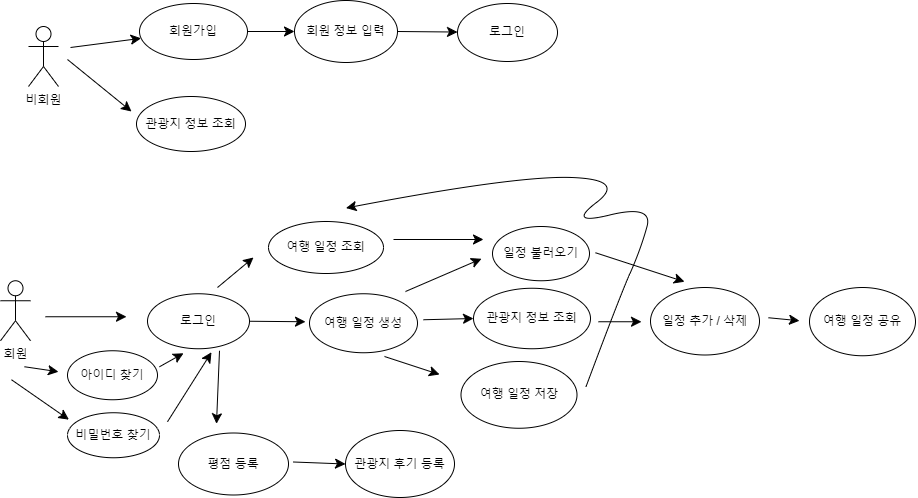

The diagram above was exported from draw.io. Its source (the exported page's mxGraphModel, read from the mxfile embedded in the PNG):
<mxGraphModel dx="1986" dy="1406" grid="0" gridSize="10" guides="1" tooltips="1" connect="1" arrows="1" fold="1" page="0" pageScale="1" pageWidth="827" pageHeight="1169" math="0" shadow="0">
  <root>
    <mxCell id="0" />
    <mxCell id="1" parent="0" />
    <mxCell id="f-JUbNFeMAwcwOkjUdZc-1" value="비회원" style="shape=umlActor;verticalLabelPosition=bottom;verticalAlign=top;html=1;outlineConnect=0;" parent="1" vertex="1">
      <mxGeometry x="-500" y="-391" width="30" height="60" as="geometry" />
    </mxCell>
    <mxCell id="f-JUbNFeMAwcwOkjUdZc-2" value="" style="endArrow=classic;html=1;rounded=0;fontSize=12;startSize=8;endSize=8;curved=1;" parent="1" target="f-JUbNFeMAwcwOkjUdZc-3" edge="1">
      <mxGeometry width="50" height="50" relative="1" as="geometry">
        <mxPoint x="-458" y="-370" as="sourcePoint" />
        <mxPoint x="-414" y="-385" as="targetPoint" />
      </mxGeometry>
    </mxCell>
    <mxCell id="f-JUbNFeMAwcwOkjUdZc-3" value="회원가입" style="ellipse;whiteSpace=wrap;html=1;" parent="1" vertex="1">
      <mxGeometry x="-389" y="-414" width="108" height="56" as="geometry" />
    </mxCell>
    <mxCell id="f-JUbNFeMAwcwOkjUdZc-4" value="" style="endArrow=classic;html=1;rounded=0;fontSize=12;startSize=8;endSize=8;curved=1;" parent="1" edge="1">
      <mxGeometry width="50" height="50" relative="1" as="geometry">
        <mxPoint x="-461" y="-358" as="sourcePoint" />
        <mxPoint x="-397" y="-306" as="targetPoint" />
      </mxGeometry>
    </mxCell>
    <mxCell id="f-JUbNFeMAwcwOkjUdZc-7" value="로그인" style="ellipse;whiteSpace=wrap;html=1;" parent="1" vertex="1">
      <mxGeometry x="-71" y="-414" width="100" height="58" as="geometry" />
    </mxCell>
    <mxCell id="f-JUbNFeMAwcwOkjUdZc-11" value="회원" style="shape=umlActor;verticalLabelPosition=bottom;verticalAlign=top;html=1;outlineConnect=0;" parent="1" vertex="1">
      <mxGeometry x="-528" y="-136.75" width="30" height="60" as="geometry" />
    </mxCell>
    <mxCell id="f-JUbNFeMAwcwOkjUdZc-13" value="관광지 정보 조회" style="ellipse;whiteSpace=wrap;html=1;" parent="1" vertex="1">
      <mxGeometry x="-392" y="-321" width="109" height="55" as="geometry" />
    </mxCell>
    <mxCell id="f-JUbNFeMAwcwOkjUdZc-26" value="로그인" style="ellipse;whiteSpace=wrap;html=1;" parent="1" vertex="1">
      <mxGeometry x="-381" y="-123.75" width="102" height="55" as="geometry" />
    </mxCell>
    <mxCell id="f-JUbNFeMAwcwOkjUdZc-29" value="아이디 찾기" style="ellipse;whiteSpace=wrap;html=1;" parent="1" vertex="1">
      <mxGeometry x="-461" y="-66.75" width="90" height="49" as="geometry" />
    </mxCell>
    <mxCell id="f-JUbNFeMAwcwOkjUdZc-30" value="" style="endArrow=classic;html=1;rounded=0;fontSize=12;startSize=8;endSize=8;curved=1;" parent="1" edge="1">
      <mxGeometry width="50" height="50" relative="1" as="geometry">
        <mxPoint x="-504" y="-50.75" as="sourcePoint" />
        <mxPoint x="-470" y="-45.75" as="targetPoint" />
      </mxGeometry>
    </mxCell>
    <mxCell id="f-JUbNFeMAwcwOkjUdZc-31" value="" style="endArrow=classic;html=1;rounded=0;fontSize=12;startSize=8;endSize=8;curved=1;" parent="1" edge="1">
      <mxGeometry width="50" height="50" relative="1" as="geometry">
        <mxPoint x="-517" y="-37.75" as="sourcePoint" />
        <mxPoint x="-459.59274476249425" y="2.150489304458006" as="targetPoint" />
      </mxGeometry>
    </mxCell>
    <mxCell id="f-JUbNFeMAwcwOkjUdZc-33" value="비밀번호 찾기" style="ellipse;whiteSpace=wrap;html=1;" parent="1" vertex="1">
      <mxGeometry x="-461" y="-4.75" width="92" height="45" as="geometry" />
    </mxCell>
    <mxCell id="f-JUbNFeMAwcwOkjUdZc-34" value="" style="endArrow=classic;html=1;rounded=0;fontSize=12;startSize=8;endSize=8;curved=1;exitX=1.022;exitY=0.327;exitDx=0;exitDy=0;exitPerimeter=0;entryX=0.353;entryY=1.082;entryDx=0;entryDy=0;entryPerimeter=0;" parent="1" source="f-JUbNFeMAwcwOkjUdZc-29" target="f-JUbNFeMAwcwOkjUdZc-26" edge="1">
      <mxGeometry width="50" height="50" relative="1" as="geometry">
        <mxPoint x="93" y="-34.75" as="sourcePoint" />
        <mxPoint x="143" y="-84.75" as="targetPoint" />
      </mxGeometry>
    </mxCell>
    <mxCell id="f-JUbNFeMAwcwOkjUdZc-35" value="" style="endArrow=classic;html=1;rounded=0;fontSize=12;startSize=8;endSize=8;curved=1;entryX=0.627;entryY=1.064;entryDx=0;entryDy=0;entryPerimeter=0;" parent="1" target="f-JUbNFeMAwcwOkjUdZc-26" edge="1">
      <mxGeometry width="50" height="50" relative="1" as="geometry">
        <mxPoint x="-361" y="4.25" as="sourcePoint" />
        <mxPoint x="143" y="-84.75" as="targetPoint" />
      </mxGeometry>
    </mxCell>
    <mxCell id="f-JUbNFeMAwcwOkjUdZc-39" value="" style="endArrow=classic;html=1;rounded=0;fontSize=12;startSize=8;endSize=8;curved=1;" parent="1" edge="1">
      <mxGeometry width="50" height="50" relative="1" as="geometry">
        <mxPoint x="-483" y="-100.75" as="sourcePoint" />
        <mxPoint x="-402" y="-100.75" as="targetPoint" />
      </mxGeometry>
    </mxCell>
    <mxCell id="f-JUbNFeMAwcwOkjUdZc-40" value="" style="endArrow=classic;html=1;rounded=0;fontSize=12;startSize=8;endSize=8;curved=1;exitX=1;exitY=0.5;exitDx=0;exitDy=0;" parent="1" source="f-JUbNFeMAwcwOkjUdZc-26" edge="1">
      <mxGeometry width="50" height="50" relative="1" as="geometry">
        <mxPoint x="93" y="-134.75" as="sourcePoint" />
        <mxPoint x="-223" y="-95.75" as="targetPoint" />
      </mxGeometry>
    </mxCell>
    <mxCell id="f-JUbNFeMAwcwOkjUdZc-41" value="여행 일정 생성" style="ellipse;whiteSpace=wrap;html=1;" parent="1" vertex="1">
      <mxGeometry x="-219" y="-123.75" width="108" height="59" as="geometry" />
    </mxCell>
    <mxCell id="f-JUbNFeMAwcwOkjUdZc-42" value="관광지 정보 조회" style="ellipse;whiteSpace=wrap;html=1;" parent="1" vertex="1">
      <mxGeometry x="-55" y="-129.25" width="117" height="60.5" as="geometry" />
    </mxCell>
    <mxCell id="f-JUbNFeMAwcwOkjUdZc-44" value="" style="endArrow=classic;html=1;rounded=0;fontSize=12;startSize=8;endSize=8;curved=1;exitX=1;exitY=0.5;exitDx=0;exitDy=0;" parent="1" source="f-JUbNFeMAwcwOkjUdZc-3" target="f-JUbNFeMAwcwOkjUdZc-45" edge="1">
      <mxGeometry width="50" height="50" relative="1" as="geometry">
        <mxPoint x="53" y="-137" as="sourcePoint" />
        <mxPoint x="-232" y="-386" as="targetPoint" />
      </mxGeometry>
    </mxCell>
    <mxCell id="f-JUbNFeMAwcwOkjUdZc-45" value="회원 정보 입력" style="ellipse;whiteSpace=wrap;html=1;" parent="1" vertex="1">
      <mxGeometry x="-234" y="-417" width="103" height="62" as="geometry" />
    </mxCell>
    <mxCell id="f-JUbNFeMAwcwOkjUdZc-46" value="" style="endArrow=classic;html=1;rounded=0;fontSize=12;startSize=8;endSize=8;curved=1;exitX=1;exitY=0.5;exitDx=0;exitDy=0;" parent="1" source="f-JUbNFeMAwcwOkjUdZc-45" target="f-JUbNFeMAwcwOkjUdZc-7" edge="1">
      <mxGeometry width="50" height="50" relative="1" as="geometry">
        <mxPoint x="53" y="-137" as="sourcePoint" />
        <mxPoint x="103" y="-187" as="targetPoint" />
      </mxGeometry>
    </mxCell>
    <mxCell id="f-JUbNFeMAwcwOkjUdZc-47" value="" style="endArrow=classic;html=1;rounded=0;fontSize=12;startSize=8;endSize=8;curved=1;entryX=0;entryY=0.5;entryDx=0;entryDy=0;" parent="1" target="f-JUbNFeMAwcwOkjUdZc-42" edge="1">
      <mxGeometry width="50" height="50" relative="1" as="geometry">
        <mxPoint x="-105" y="-97.75" as="sourcePoint" />
        <mxPoint x="75" y="-153.75" as="targetPoint" />
      </mxGeometry>
    </mxCell>
    <mxCell id="f-JUbNFeMAwcwOkjUdZc-48" value="일정 추가 / 삭제" style="ellipse;whiteSpace=wrap;html=1;" parent="1" vertex="1">
      <mxGeometry x="122" y="-130" width="109" height="67.5" as="geometry" />
    </mxCell>
    <mxCell id="f-JUbNFeMAwcwOkjUdZc-49" value="" style="endArrow=classic;html=1;rounded=0;fontSize=12;startSize=8;endSize=8;curved=1;" parent="1" edge="1">
      <mxGeometry width="50" height="50" relative="1" as="geometry">
        <mxPoint x="70" y="-95.75" as="sourcePoint" />
        <mxPoint x="113" y="-95.75" as="targetPoint" />
      </mxGeometry>
    </mxCell>
    <mxCell id="f-JUbNFeMAwcwOkjUdZc-51" value="여행 일정 공유" style="ellipse;whiteSpace=wrap;html=1;" parent="1" vertex="1">
      <mxGeometry x="281" y="-130" width="106" height="68.25" as="geometry" />
    </mxCell>
    <mxCell id="f-JUbNFeMAwcwOkjUdZc-52" value="" style="endArrow=classic;html=1;rounded=0;fontSize=12;startSize=8;endSize=8;curved=1;" parent="1" edge="1">
      <mxGeometry width="50" height="50" relative="1" as="geometry">
        <mxPoint x="240" y="-99.75" as="sourcePoint" />
        <mxPoint x="271" y="-96.75" as="targetPoint" />
      </mxGeometry>
    </mxCell>
    <mxCell id="f-JUbNFeMAwcwOkjUdZc-54" value="평점 등록" style="ellipse;whiteSpace=wrap;html=1;" parent="1" vertex="1">
      <mxGeometry x="-350" y="15.5" width="110" height="62" as="geometry" />
    </mxCell>
    <mxCell id="f-JUbNFeMAwcwOkjUdZc-55" value="" style="endArrow=classic;html=1;rounded=0;fontSize=12;startSize=8;endSize=8;curved=1;" parent="1" edge="1">
      <mxGeometry width="50" height="50" relative="1" as="geometry">
        <mxPoint x="-309" y="-66.75" as="sourcePoint" />
        <mxPoint x="-312" y="6.25" as="targetPoint" />
      </mxGeometry>
    </mxCell>
    <mxCell id="f-JUbNFeMAwcwOkjUdZc-56" value="관광지 후기 등록" style="ellipse;whiteSpace=wrap;html=1;" parent="1" vertex="1">
      <mxGeometry x="-183" y="13" width="109" height="67" as="geometry" />
    </mxCell>
    <mxCell id="f-JUbNFeMAwcwOkjUdZc-57" value="" style="endArrow=classic;html=1;rounded=0;fontSize=12;startSize=8;endSize=8;curved=1;entryX=0;entryY=0.5;entryDx=0;entryDy=0;" parent="1" target="f-JUbNFeMAwcwOkjUdZc-56" edge="1">
      <mxGeometry width="50" height="50" relative="1" as="geometry">
        <mxPoint x="-235" y="44.5" as="sourcePoint" />
        <mxPoint x="209" y="-36.5" as="targetPoint" />
      </mxGeometry>
    </mxCell>
    <mxCell id="f-JUbNFeMAwcwOkjUdZc-65" value="일정 불러오기" style="ellipse;whiteSpace=wrap;html=1;" parent="1" vertex="1">
      <mxGeometry x="-36" y="-191" width="97" height="54.25" as="geometry" />
    </mxCell>
    <mxCell id="f-JUbNFeMAwcwOkjUdZc-66" value="" style="endArrow=classic;html=1;rounded=0;fontSize=12;startSize=8;endSize=8;curved=1;" parent="1" edge="1">
      <mxGeometry width="50" height="50" relative="1" as="geometry">
        <mxPoint x="-123" y="-126" as="sourcePoint" />
        <mxPoint x="-47" y="-158.75" as="targetPoint" />
      </mxGeometry>
    </mxCell>
    <mxCell id="f-JUbNFeMAwcwOkjUdZc-67" value="" style="endArrow=classic;html=1;rounded=0;fontSize=12;startSize=8;endSize=8;curved=1;" parent="1" edge="1">
      <mxGeometry width="50" height="50" relative="1" as="geometry">
        <mxPoint x="67" y="-164.75" as="sourcePoint" />
        <mxPoint x="156" y="-135.75" as="targetPoint" />
      </mxGeometry>
    </mxCell>
    <mxCell id="f-JUbNFeMAwcwOkjUdZc-82" style="edgeStyle=none;curved=1;rounded=0;orthogonalLoop=1;jettySize=auto;html=1;exitX=1;exitY=0.5;exitDx=0;exitDy=0;fontSize=12;startSize=8;endSize=8;" parent="1" edge="1">
      <mxGeometry relative="1" as="geometry">
        <mxPoint x="379" y="-243.25" as="sourcePoint" />
        <mxPoint x="379" y="-243.25" as="targetPoint" />
      </mxGeometry>
    </mxCell>
    <mxCell id="f-JUbNFeMAwcwOkjUdZc-87" value="여행 일정 조회" style="ellipse;whiteSpace=wrap;html=1;" parent="1" vertex="1">
      <mxGeometry x="-260" y="-196" width="115" height="52" as="geometry" />
    </mxCell>
    <mxCell id="f-JUbNFeMAwcwOkjUdZc-88" value="" style="endArrow=classic;html=1;rounded=0;fontSize=12;startSize=8;endSize=8;curved=1;" parent="1" edge="1">
      <mxGeometry width="50" height="50" relative="1" as="geometry">
        <mxPoint x="-311" y="-130" as="sourcePoint" />
        <mxPoint x="-275" y="-160" as="targetPoint" />
      </mxGeometry>
    </mxCell>
    <mxCell id="f-JUbNFeMAwcwOkjUdZc-90" value="" style="endArrow=classic;html=1;rounded=0;fontSize=12;startSize=8;endSize=8;curved=1;" parent="1" edge="1">
      <mxGeometry width="50" height="50" relative="1" as="geometry">
        <mxPoint x="-135" y="-178" as="sourcePoint" />
        <mxPoint x="-45" y="-178" as="targetPoint" />
      </mxGeometry>
    </mxCell>
    <mxCell id="f-JUbNFeMAwcwOkjUdZc-91" value="" style="endArrow=classic;html=1;rounded=0;fontSize=12;startSize=8;endSize=8;curved=1;" parent="1" edge="1">
      <mxGeometry width="50" height="50" relative="1" as="geometry">
        <mxPoint x="-144" y="-61" as="sourcePoint" />
        <mxPoint x="-89" y="-43" as="targetPoint" />
      </mxGeometry>
    </mxCell>
    <mxCell id="f-JUbNFeMAwcwOkjUdZc-92" value="여행 일정 저장" style="ellipse;whiteSpace=wrap;html=1;" parent="1" vertex="1">
      <mxGeometry x="-67.5" y="-56" width="116" height="66.75" as="geometry" />
    </mxCell>
    <mxCell id="f-JUbNFeMAwcwOkjUdZc-93" value="" style="curved=1;endArrow=classic;html=1;rounded=0;fontSize=12;startSize=8;endSize=8;exitX=1;exitY=0.5;exitDx=0;exitDy=0;entryX=0.596;entryY=-0.105;entryDx=0;entryDy=0;entryPerimeter=0;" parent="1" edge="1">
      <mxGeometry width="50" height="50" relative="1" as="geometry">
        <mxPoint x="57.46000000000819" y="-30.625" as="sourcePoint" />
        <mxPoint x="-182.49999999999957" y="-209.46000000000004" as="targetPoint" />
        <Array as="points">
          <mxPoint x="90.5" y="-119" />
          <mxPoint x="112.5" y="-169" />
          <mxPoint x="124.5" y="-213" />
          <mxPoint x="37.96000000000001" y="-192" />
          <mxPoint x="97.96000000000001" y="-238" />
          <mxPoint x="-12.039999999999992" y="-242" />
        </Array>
      </mxGeometry>
    </mxCell>
  </root>
</mxGraphModel>